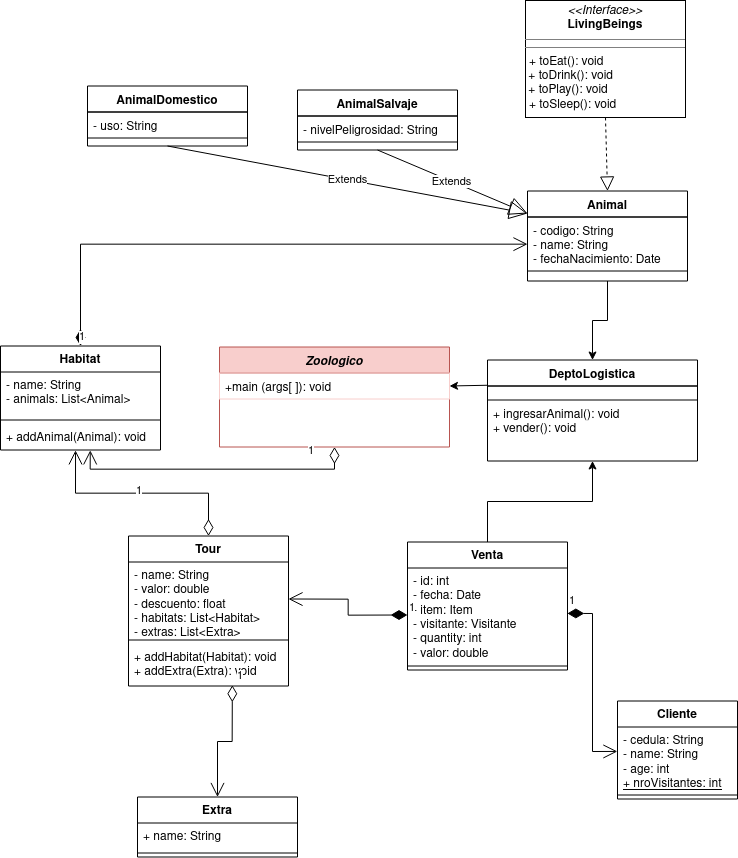

The diagram above was exported from draw.io. Its source (the exported page's mxGraphModel, read from the mxfile embedded in the PNG):
<mxGraphModel dx="2106" dy="1610" grid="1" gridSize="10" guides="1" tooltips="1" connect="1" arrows="1" fold="1" page="1" pageScale="1" pageWidth="827" pageHeight="1169" math="0" shadow="0">
  <root>
    <mxCell id="WIyWlLk6GJQsqaUBKTNV-0" />
    <mxCell id="WIyWlLk6GJQsqaUBKTNV-1" parent="WIyWlLk6GJQsqaUBKTNV-0" />
    <mxCell id="hvy9YelMiyjRJm5P5JkM-31" style="edgeStyle=orthogonalEdgeStyle;rounded=0;orthogonalLoop=1;jettySize=auto;html=1;exitX=0.5;exitY=1;exitDx=0;exitDy=0;entryX=0.5;entryY=0;entryDx=0;entryDy=0;" edge="1" parent="WIyWlLk6GJQsqaUBKTNV-1" source="zkfFHV4jXpPFQw0GAbJ--0" target="RVSIqaGYUrgGBQx0ZEu--0">
      <mxGeometry relative="1" as="geometry" />
    </mxCell>
    <mxCell id="zkfFHV4jXpPFQw0GAbJ--0" value="Animal" style="swimlane;fontStyle=1;align=center;verticalAlign=top;childLayout=stackLayout;horizontal=1;startSize=26;horizontalStack=0;resizeParent=1;resizeLast=0;collapsible=1;marginBottom=0;rounded=0;shadow=0;strokeWidth=1;" parent="WIyWlLk6GJQsqaUBKTNV-1" vertex="1">
      <mxGeometry x="1399" y="360.5" width="160" height="90" as="geometry">
        <mxRectangle x="230" y="140" width="160" height="26" as="alternateBounds" />
      </mxGeometry>
    </mxCell>
    <mxCell id="zkfFHV4jXpPFQw0GAbJ--1" value="- codigo: String&#10;- name: String&#10;- fechaNacimiento: Date" style="text;align=left;verticalAlign=top;spacingLeft=4;spacingRight=4;overflow=hidden;rotatable=0;points=[[0,0.5],[1,0.5]];portConstraint=eastwest;strokeColor=default;" parent="zkfFHV4jXpPFQw0GAbJ--0" vertex="1">
      <mxGeometry y="26" width="160" height="54" as="geometry" />
    </mxCell>
    <mxCell id="zkfFHV4jXpPFQw0GAbJ--6" value="AnimalSalvaje" style="swimlane;fontStyle=1;align=center;verticalAlign=top;childLayout=stackLayout;horizontal=1;startSize=26;horizontalStack=0;resizeParent=1;resizeLast=0;collapsible=1;marginBottom=0;rounded=0;shadow=0;strokeWidth=1;" parent="WIyWlLk6GJQsqaUBKTNV-1" vertex="1">
      <mxGeometry x="1169" y="259.5" width="160" height="60" as="geometry">
        <mxRectangle x="130" y="380" width="160" height="26" as="alternateBounds" />
      </mxGeometry>
    </mxCell>
    <mxCell id="zkfFHV4jXpPFQw0GAbJ--7" value="- nivelPeligrosidad: String&#10;" style="text;align=left;verticalAlign=top;spacingLeft=4;spacingRight=4;overflow=hidden;rotatable=0;points=[[0,0.5],[1,0.5]];portConstraint=eastwest;strokeColor=default;" parent="zkfFHV4jXpPFQw0GAbJ--6" vertex="1">
      <mxGeometry y="26" width="160" height="26" as="geometry" />
    </mxCell>
    <mxCell id="zkfFHV4jXpPFQw0GAbJ--13" value="AnimalDomestico" style="swimlane;fontStyle=1;align=center;verticalAlign=top;childLayout=stackLayout;horizontal=1;startSize=26;horizontalStack=0;resizeParent=1;resizeLast=0;collapsible=1;marginBottom=0;rounded=0;shadow=0;strokeWidth=1;" parent="WIyWlLk6GJQsqaUBKTNV-1" vertex="1">
      <mxGeometry x="959" y="255.5" width="160" height="60" as="geometry">
        <mxRectangle x="340" y="380" width="170" height="26" as="alternateBounds" />
      </mxGeometry>
    </mxCell>
    <mxCell id="zkfFHV4jXpPFQw0GAbJ--14" value="- uso: String" style="text;align=left;verticalAlign=top;spacingLeft=4;spacingRight=4;overflow=hidden;rotatable=0;points=[[0,0.5],[1,0.5]];portConstraint=eastwest;rounded=0;strokeColor=default;" parent="zkfFHV4jXpPFQw0GAbJ--13" vertex="1">
      <mxGeometry y="26" width="160" height="26" as="geometry" />
    </mxCell>
    <mxCell id="ENC3BPAU7orgsyACdyQD-1" value="Extends" style="endArrow=block;endSize=16;endFill=0;html=1;rounded=0;exitX=0.5;exitY=1;exitDx=0;exitDy=0;entryX=0;entryY=0.25;entryDx=0;entryDy=0;" parent="WIyWlLk6GJQsqaUBKTNV-1" source="zkfFHV4jXpPFQw0GAbJ--6" target="zkfFHV4jXpPFQw0GAbJ--0" edge="1">
      <mxGeometry width="160" relative="1" as="geometry">
        <mxPoint x="115" y="923.5" as="sourcePoint" />
        <mxPoint x="405" y="483.5" as="targetPoint" />
        <Array as="points" />
        <mxPoint as="offset" />
      </mxGeometry>
    </mxCell>
    <mxCell id="ENC3BPAU7orgsyACdyQD-2" value="Extends" style="endArrow=block;endSize=16;endFill=0;html=1;rounded=0;exitX=0.5;exitY=1;exitDx=0;exitDy=0;entryX=0;entryY=0.25;entryDx=0;entryDy=0;" parent="WIyWlLk6GJQsqaUBKTNV-1" source="zkfFHV4jXpPFQw0GAbJ--13" target="zkfFHV4jXpPFQw0GAbJ--0" edge="1">
      <mxGeometry x="0.0003" width="160" relative="1" as="geometry">
        <mxPoint x="345" y="973.5" as="sourcePoint" />
        <mxPoint x="335" y="503.5" as="targetPoint" />
        <Array as="points" />
        <mxPoint as="offset" />
      </mxGeometry>
    </mxCell>
    <mxCell id="0Wp9wwgz9lRHqg1oak7U-0" value="Zoologico" style="swimlane;fontStyle=3;align=center;verticalAlign=top;childLayout=stackLayout;horizontal=1;startSize=26;horizontalStack=0;resizeParent=1;resizeLast=0;collapsible=1;marginBottom=0;rounded=0;shadow=0;strokeWidth=1;fillColor=#f8cecc;strokeColor=#b85450;" parent="WIyWlLk6GJQsqaUBKTNV-1" vertex="1">
      <mxGeometry x="1091" y="516.5" width="230" height="100" as="geometry">
        <mxRectangle x="230" y="140" width="160" height="26" as="alternateBounds" />
      </mxGeometry>
    </mxCell>
    <mxCell id="0Wp9wwgz9lRHqg1oak7U-1" value="+main (args[ ]): void" style="text;align=left;verticalAlign=top;spacingLeft=4;spacingRight=4;overflow=hidden;rotatable=0;points=[[0,0.5],[1,0.5]];portConstraint=eastwest;fillColor=none;strokeColor=#F8CECC;" parent="0Wp9wwgz9lRHqg1oak7U-0" vertex="1">
      <mxGeometry y="26" width="230" height="26" as="geometry" />
    </mxCell>
    <mxCell id="RVSIqaGYUrgGBQx0ZEu--0" value="DeptoLogistica" style="swimlane;fontStyle=1;align=center;verticalAlign=top;childLayout=stackLayout;horizontal=1;startSize=26;horizontalStack=0;resizeParent=1;resizeLast=0;collapsible=1;marginBottom=0;rounded=0;shadow=0;strokeWidth=1;" parent="WIyWlLk6GJQsqaUBKTNV-1" vertex="1">
      <mxGeometry x="1359" y="529.5" width="210" height="101" as="geometry">
        <mxRectangle x="130" y="380" width="160" height="26" as="alternateBounds" />
      </mxGeometry>
    </mxCell>
    <mxCell id="RVSIqaGYUrgGBQx0ZEu--1" value="" style="text;align=left;verticalAlign=top;spacingLeft=4;spacingRight=4;overflow=hidden;rotatable=0;points=[[0,0.5],[1,0.5]];portConstraint=eastwest;strokeColor=default;" parent="RVSIqaGYUrgGBQx0ZEu--0" vertex="1">
      <mxGeometry y="26" width="210" height="14" as="geometry" />
    </mxCell>
    <mxCell id="RVSIqaGYUrgGBQx0ZEu--2" value="+ ingresarAnimal(): void&#10;+ vender(): void" style="text;align=left;verticalAlign=top;spacingLeft=4;spacingRight=4;overflow=hidden;rotatable=0;points=[[0,0.5],[1,0.5]];portConstraint=eastwest;rounded=0;shadow=0;html=0;" parent="RVSIqaGYUrgGBQx0ZEu--0" vertex="1">
      <mxGeometry y="40" width="210" height="50" as="geometry" />
    </mxCell>
    <mxCell id="RVSIqaGYUrgGBQx0ZEu--4" value="" style="endArrow=classic;html=1;rounded=0;entryX=1;entryY=0.5;entryDx=0;entryDy=0;exitX=0;exitY=0.25;exitDx=0;exitDy=0;" parent="WIyWlLk6GJQsqaUBKTNV-1" source="RVSIqaGYUrgGBQx0ZEu--0" target="0Wp9wwgz9lRHqg1oak7U-1" edge="1">
      <mxGeometry width="50" height="50" relative="1" as="geometry">
        <mxPoint x="1117" y="618.5" as="sourcePoint" />
        <mxPoint x="455" y="733.5" as="targetPoint" />
      </mxGeometry>
    </mxCell>
    <mxCell id="RQhgMhYggXPzQC_1o_PK-1" value="Cliente" style="swimlane;fontStyle=1;align=center;verticalAlign=top;childLayout=stackLayout;horizontal=1;startSize=26;horizontalStack=0;resizeParent=1;resizeParentMax=0;resizeLast=0;collapsible=1;marginBottom=0;whiteSpace=wrap;html=1;" parent="WIyWlLk6GJQsqaUBKTNV-1" vertex="1">
      <mxGeometry x="1489" y="870.5" width="120" height="98" as="geometry" />
    </mxCell>
    <mxCell id="RQhgMhYggXPzQC_1o_PK-2" value="- cedula: String&lt;div&gt;- name: String&amp;nbsp;&lt;br&gt;- age: int&lt;br&gt;&lt;u&gt;+ nroVisitantes: int&lt;/u&gt;&lt;/div&gt;" style="text;strokeColor=none;fillColor=none;align=left;verticalAlign=top;spacingLeft=4;spacingRight=4;overflow=hidden;rotatable=0;points=[[0,0.5],[1,0.5]];portConstraint=eastwest;whiteSpace=wrap;html=1;" parent="RQhgMhYggXPzQC_1o_PK-1" vertex="1">
      <mxGeometry y="26" width="120" height="64" as="geometry" />
    </mxCell>
    <mxCell id="RQhgMhYggXPzQC_1o_PK-3" value="" style="line;strokeWidth=1;fillColor=none;align=left;verticalAlign=middle;spacingTop=-1;spacingLeft=3;spacingRight=3;rotatable=0;labelPosition=right;points=[];portConstraint=eastwest;strokeColor=inherit;" parent="RQhgMhYggXPzQC_1o_PK-1" vertex="1">
      <mxGeometry y="90" width="120" height="8" as="geometry" />
    </mxCell>
    <mxCell id="WTOS5kTcjtngTTbWJFP7-2" value="Habitat" style="swimlane;fontStyle=1;align=center;verticalAlign=top;childLayout=stackLayout;horizontal=1;startSize=26;horizontalStack=0;resizeParent=1;resizeParentMax=0;resizeLast=0;collapsible=1;marginBottom=0;whiteSpace=wrap;html=1;" parent="WIyWlLk6GJQsqaUBKTNV-1" vertex="1">
      <mxGeometry x="872" y="515.5" width="160" height="104" as="geometry" />
    </mxCell>
    <mxCell id="WTOS5kTcjtngTTbWJFP7-3" value="- name: String&lt;br&gt;- animals: List&amp;lt;Animal&amp;gt;" style="text;strokeColor=none;fillColor=none;align=left;verticalAlign=top;spacingLeft=4;spacingRight=4;overflow=hidden;rotatable=0;points=[[0,0.5],[1,0.5]];portConstraint=eastwest;whiteSpace=wrap;html=1;" parent="WTOS5kTcjtngTTbWJFP7-2" vertex="1">
      <mxGeometry y="26" width="160" height="44" as="geometry" />
    </mxCell>
    <mxCell id="WTOS5kTcjtngTTbWJFP7-4" value="" style="line;strokeWidth=1;fillColor=none;align=left;verticalAlign=middle;spacingTop=-1;spacingLeft=3;spacingRight=3;rotatable=0;labelPosition=right;points=[];portConstraint=eastwest;strokeColor=inherit;" parent="WTOS5kTcjtngTTbWJFP7-2" vertex="1">
      <mxGeometry y="70" width="160" height="8" as="geometry" />
    </mxCell>
    <mxCell id="WTOS5kTcjtngTTbWJFP7-5" value="+ addAnimal(Animal): void" style="text;strokeColor=none;fillColor=none;align=left;verticalAlign=top;spacingLeft=4;spacingRight=4;overflow=hidden;rotatable=0;points=[[0,0.5],[1,0.5]];portConstraint=eastwest;whiteSpace=wrap;html=1;" parent="WTOS5kTcjtngTTbWJFP7-2" vertex="1">
      <mxGeometry y="78" width="160" height="26" as="geometry" />
    </mxCell>
    <mxCell id="WTOS5kTcjtngTTbWJFP7-6" value="Tour" style="swimlane;fontStyle=1;align=center;verticalAlign=top;childLayout=stackLayout;horizontal=1;startSize=26;horizontalStack=0;resizeParent=1;resizeParentMax=0;resizeLast=0;collapsible=1;marginBottom=0;whiteSpace=wrap;html=1;" parent="WIyWlLk6GJQsqaUBKTNV-1" vertex="1">
      <mxGeometry x="1000" y="705.5" width="160" height="150" as="geometry" />
    </mxCell>
    <mxCell id="WTOS5kTcjtngTTbWJFP7-7" value="&lt;div&gt;- name: String&lt;/div&gt;&lt;div&gt;- valor: double&lt;/div&gt;&lt;div&gt;- descuento: float&lt;br&gt;&lt;/div&gt;&lt;div&gt;- habitats: List&amp;lt;Habitat&amp;gt;&lt;/div&gt;&lt;div&gt;- extras: List&amp;lt;Extra&amp;gt;&lt;/div&gt;" style="text;strokeColor=none;fillColor=none;align=left;verticalAlign=top;spacingLeft=4;spacingRight=4;overflow=hidden;rotatable=0;points=[[0,0.5],[1,0.5]];portConstraint=eastwest;whiteSpace=wrap;html=1;" parent="WTOS5kTcjtngTTbWJFP7-6" vertex="1">
      <mxGeometry y="26" width="160" height="74" as="geometry" />
    </mxCell>
    <mxCell id="WTOS5kTcjtngTTbWJFP7-8" value="" style="line;strokeWidth=1;fillColor=none;align=left;verticalAlign=middle;spacingTop=-1;spacingLeft=3;spacingRight=3;rotatable=0;labelPosition=right;points=[];portConstraint=eastwest;strokeColor=inherit;" parent="WTOS5kTcjtngTTbWJFP7-6" vertex="1">
      <mxGeometry y="100" width="160" height="8" as="geometry" />
    </mxCell>
    <mxCell id="WTOS5kTcjtngTTbWJFP7-9" value="&lt;div&gt;+ addHabitat(Habitat): void&lt;/div&gt;&lt;div&gt;+ addExtra(Extra): void&lt;/div&gt;" style="text;strokeColor=none;fillColor=none;align=left;verticalAlign=top;spacingLeft=4;spacingRight=4;overflow=hidden;rotatable=0;points=[[0,0.5],[1,0.5]];portConstraint=eastwest;whiteSpace=wrap;html=1;" parent="WTOS5kTcjtngTTbWJFP7-6" vertex="1">
      <mxGeometry y="108" width="160" height="42" as="geometry" />
    </mxCell>
    <mxCell id="WTOS5kTcjtngTTbWJFP7-11" value="1" style="endArrow=open;html=1;endSize=12;startArrow=diamondThin;startSize=14;startFill=1;edgeStyle=orthogonalEdgeStyle;align=left;verticalAlign=bottom;rounded=0;" parent="WIyWlLk6GJQsqaUBKTNV-1" source="WTOS5kTcjtngTTbWJFP7-2" target="zkfFHV4jXpPFQw0GAbJ--1" edge="1">
      <mxGeometry x="-1" y="3" relative="1" as="geometry">
        <mxPoint x="605" y="538.5" as="sourcePoint" />
        <mxPoint x="555" y="538.5" as="targetPoint" />
      </mxGeometry>
    </mxCell>
    <mxCell id="WTOS5kTcjtngTTbWJFP7-12" value="1" style="endArrow=open;html=1;endSize=12;startArrow=diamondThin;startSize=14;startFill=0;edgeStyle=orthogonalEdgeStyle;align=left;verticalAlign=bottom;rounded=0;exitX=0.5;exitY=0;exitDx=0;exitDy=0;entryX=0.469;entryY=1.014;entryDx=0;entryDy=0;entryPerimeter=0;" parent="WIyWlLk6GJQsqaUBKTNV-1" source="WTOS5kTcjtngTTbWJFP7-6" target="WTOS5kTcjtngTTbWJFP7-5" edge="1">
      <mxGeometry x="0.0578" y="7" relative="1" as="geometry">
        <mxPoint x="617" y="498.5" as="sourcePoint" />
        <mxPoint x="777" y="498.5" as="targetPoint" />
        <mxPoint as="offset" />
      </mxGeometry>
    </mxCell>
    <mxCell id="WTOS5kTcjtngTTbWJFP7-31" value="&lt;p style=&quot;margin:0px;margin-top:4px;text-align:center;&quot;&gt;&lt;i&gt;&amp;lt;&amp;lt;Interface&amp;gt;&amp;gt;&lt;/i&gt;&lt;br&gt;&lt;b&gt;LivingBeings&lt;/b&gt;&lt;/p&gt;&lt;hr size=&quot;1&quot;&gt;&lt;hr size=&quot;1&quot;&gt;&lt;p style=&quot;margin:0px;margin-left:4px;&quot;&gt;+ toEat(): void&lt;/p&gt;&lt;div&gt;&amp;nbsp;+ toDrink(): void &lt;br&gt;&lt;/div&gt;&lt;div&gt;&amp;nbsp;+ toPlay(): void&lt;/div&gt;&lt;p style=&quot;margin:0px;margin-left:4px;&quot;&gt;+ toSleep(): void&lt;/p&gt;" style="verticalAlign=top;align=left;overflow=fill;fontSize=12;fontFamily=Helvetica;html=1;whiteSpace=wrap;" parent="WIyWlLk6GJQsqaUBKTNV-1" vertex="1">
      <mxGeometry x="1397" y="170" width="160" height="117" as="geometry" />
    </mxCell>
    <mxCell id="hvy9YelMiyjRJm5P5JkM-30" style="edgeStyle=orthogonalEdgeStyle;rounded=0;orthogonalLoop=1;jettySize=auto;html=1;exitX=0.5;exitY=0;exitDx=0;exitDy=0;entryX=0.5;entryY=1;entryDx=0;entryDy=0;" edge="1" parent="WIyWlLk6GJQsqaUBKTNV-1" source="hvy9YelMiyjRJm5P5JkM-0" target="RVSIqaGYUrgGBQx0ZEu--0">
      <mxGeometry relative="1" as="geometry" />
    </mxCell>
    <mxCell id="hvy9YelMiyjRJm5P5JkM-0" value="Venta" style="swimlane;fontStyle=1;align=center;verticalAlign=top;childLayout=stackLayout;horizontal=1;startSize=26;horizontalStack=0;resizeParent=1;resizeParentMax=0;resizeLast=0;collapsible=1;marginBottom=0;whiteSpace=wrap;html=1;" vertex="1" parent="WIyWlLk6GJQsqaUBKTNV-1">
      <mxGeometry x="1279" y="711.5" width="160" height="128" as="geometry" />
    </mxCell>
    <mxCell id="hvy9YelMiyjRJm5P5JkM-1" value="&lt;div&gt;- id: int&lt;/div&gt;&lt;div&gt;- fecha: Date&lt;br&gt;&lt;/div&gt;&lt;div&gt;- item: Item&lt;/div&gt;&lt;div&gt;- visitante: Visitante&lt;/div&gt;&lt;div&gt;- quantity: int&lt;br&gt;&lt;/div&gt;&lt;div&gt;- valor: double&lt;br&gt;&lt;/div&gt;" style="text;strokeColor=none;fillColor=none;align=left;verticalAlign=top;spacingLeft=4;spacingRight=4;overflow=hidden;rotatable=0;points=[[0,0.5],[1,0.5]];portConstraint=eastwest;whiteSpace=wrap;html=1;" vertex="1" parent="hvy9YelMiyjRJm5P5JkM-0">
      <mxGeometry y="26" width="160" height="94" as="geometry" />
    </mxCell>
    <mxCell id="hvy9YelMiyjRJm5P5JkM-2" value="" style="line;strokeWidth=1;fillColor=none;align=left;verticalAlign=middle;spacingTop=-1;spacingLeft=3;spacingRight=3;rotatable=0;labelPosition=right;points=[];portConstraint=eastwest;strokeColor=inherit;" vertex="1" parent="hvy9YelMiyjRJm5P5JkM-0">
      <mxGeometry y="120" width="160" height="8" as="geometry" />
    </mxCell>
    <mxCell id="hvy9YelMiyjRJm5P5JkM-4" value="1" style="endArrow=open;html=1;endSize=12;startArrow=diamondThin;startSize=14;startFill=1;edgeStyle=orthogonalEdgeStyle;align=left;verticalAlign=bottom;rounded=0;exitX=0;exitY=0.5;exitDx=0;exitDy=0;entryX=1;entryY=0.5;entryDx=0;entryDy=0;" edge="1" parent="WIyWlLk6GJQsqaUBKTNV-1" source="hvy9YelMiyjRJm5P5JkM-1" target="WTOS5kTcjtngTTbWJFP7-7">
      <mxGeometry x="-1" y="3" relative="1" as="geometry">
        <mxPoint x="267" y="968.5" as="sourcePoint" />
        <mxPoint x="187" y="968.5" as="targetPoint" />
      </mxGeometry>
    </mxCell>
    <mxCell id="hvy9YelMiyjRJm5P5JkM-5" value="" style="endArrow=block;dashed=1;endFill=0;endSize=12;html=1;rounded=0;exitX=0.5;exitY=1;exitDx=0;exitDy=0;entryX=0.5;entryY=0;entryDx=0;entryDy=0;" edge="1" parent="WIyWlLk6GJQsqaUBKTNV-1" source="WTOS5kTcjtngTTbWJFP7-31" target="zkfFHV4jXpPFQw0GAbJ--0">
      <mxGeometry width="160" relative="1" as="geometry">
        <mxPoint x="507" y="338.5" as="sourcePoint" />
        <mxPoint x="667" y="338.5" as="targetPoint" />
      </mxGeometry>
    </mxCell>
    <mxCell id="hvy9YelMiyjRJm5P5JkM-8" value="1" style="endArrow=open;html=1;endSize=12;startArrow=diamondThin;startSize=14;startFill=0;edgeStyle=orthogonalEdgeStyle;align=left;verticalAlign=bottom;rounded=0;entryX=0.561;entryY=1.014;entryDx=0;entryDy=0;entryPerimeter=0;exitX=0.5;exitY=1;exitDx=0;exitDy=0;" edge="1" parent="WIyWlLk6GJQsqaUBKTNV-1" source="0Wp9wwgz9lRHqg1oak7U-0" target="WTOS5kTcjtngTTbWJFP7-5">
      <mxGeometry x="-0.6572" y="-9" relative="1" as="geometry">
        <mxPoint x="707" y="658.5" as="sourcePoint" />
        <mxPoint x="897" y="643.5" as="targetPoint" />
        <Array as="points">
          <mxPoint x="1209" y="638.5" />
          <mxPoint x="1029" y="638.5" />
        </Array>
        <mxPoint as="offset" />
      </mxGeometry>
    </mxCell>
    <mxCell id="hvy9YelMiyjRJm5P5JkM-9" value="1" style="endArrow=open;html=1;endSize=12;startArrow=diamondThin;startSize=14;startFill=1;edgeStyle=orthogonalEdgeStyle;align=left;verticalAlign=bottom;rounded=0;entryX=-0.001;entryY=0.382;entryDx=0;entryDy=0;entryPerimeter=0;exitX=0.999;exitY=0.483;exitDx=0;exitDy=0;exitPerimeter=0;" edge="1" parent="WIyWlLk6GJQsqaUBKTNV-1" source="hvy9YelMiyjRJm5P5JkM-1" target="RQhgMhYggXPzQC_1o_PK-2">
      <mxGeometry x="-1" y="3" relative="1" as="geometry">
        <mxPoint x="527" y="988.5" as="sourcePoint" />
        <mxPoint x="687" y="985.88" as="targetPoint" />
      </mxGeometry>
    </mxCell>
    <mxCell id="hvy9YelMiyjRJm5P5JkM-10" value="Extra" style="swimlane;fontStyle=1;align=center;verticalAlign=top;childLayout=stackLayout;horizontal=1;startSize=26;horizontalStack=0;resizeParent=1;resizeParentMax=0;resizeLast=0;collapsible=1;marginBottom=0;whiteSpace=wrap;html=1;" vertex="1" parent="WIyWlLk6GJQsqaUBKTNV-1">
      <mxGeometry x="1009" y="966.5" width="160" height="60" as="geometry" />
    </mxCell>
    <mxCell id="hvy9YelMiyjRJm5P5JkM-11" value="+ name: String" style="text;strokeColor=none;fillColor=none;align=left;verticalAlign=top;spacingLeft=4;spacingRight=4;overflow=hidden;rotatable=0;points=[[0,0.5],[1,0.5]];portConstraint=eastwest;whiteSpace=wrap;html=1;" vertex="1" parent="hvy9YelMiyjRJm5P5JkM-10">
      <mxGeometry y="26" width="160" height="26" as="geometry" />
    </mxCell>
    <mxCell id="hvy9YelMiyjRJm5P5JkM-12" value="" style="line;strokeWidth=1;fillColor=none;align=left;verticalAlign=middle;spacingTop=-1;spacingLeft=3;spacingRight=3;rotatable=0;labelPosition=right;points=[];portConstraint=eastwest;strokeColor=inherit;" vertex="1" parent="hvy9YelMiyjRJm5P5JkM-10">
      <mxGeometry y="52" width="160" height="8" as="geometry" />
    </mxCell>
    <mxCell id="hvy9YelMiyjRJm5P5JkM-25" value="1" style="endArrow=open;html=1;endSize=12;startArrow=diamondThin;startSize=14;startFill=0;edgeStyle=orthogonalEdgeStyle;align=left;verticalAlign=bottom;rounded=0;exitX=0.649;exitY=0.982;exitDx=0;exitDy=0;exitPerimeter=0;" edge="1" parent="WIyWlLk6GJQsqaUBKTNV-1" source="WTOS5kTcjtngTTbWJFP7-9" target="hvy9YelMiyjRJm5P5JkM-10">
      <mxGeometry x="-1" y="3" relative="1" as="geometry">
        <mxPoint x="947" y="688.5" as="sourcePoint" />
        <mxPoint x="1107" y="688.5" as="targetPoint" />
      </mxGeometry>
    </mxCell>
  </root>
</mxGraphModel>